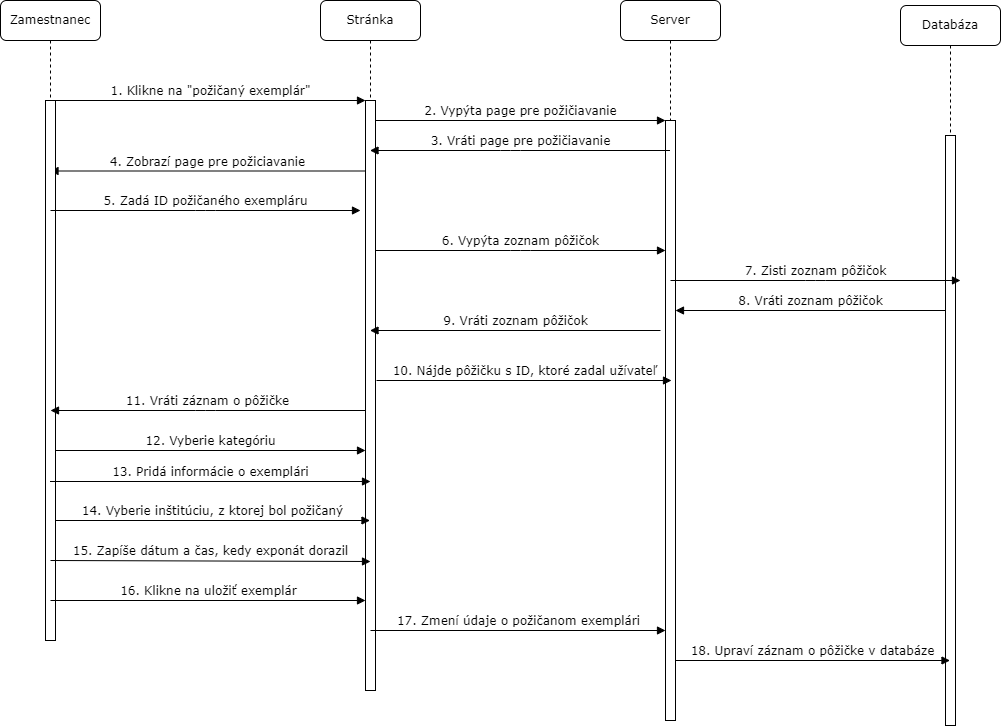

The diagram above was exported from draw.io. Its source (the exported page's mxGraphModel, read from the mxfile embedded in the PNG):
<mxGraphModel dx="1221" dy="725" grid="1" gridSize="10" guides="1" tooltips="1" connect="1" arrows="1" fold="1" page="1" pageScale="1" pageWidth="1100" pageHeight="850" background="none" math="0" shadow="0">
  <root>
    <mxCell id="0" />
    <mxCell id="1" parent="0" />
    <mxCell id="Ip2iQFSxtUsgC6kapPmH-1" value="Stránka" style="shape=umlLifeline;perimeter=lifelinePerimeter;whiteSpace=wrap;html=1;container=1;collapsible=0;recursiveResize=0;outlineConnect=0;rounded=1;shadow=0;comic=0;labelBackgroundColor=none;strokeWidth=1;fontFamily=Verdana;fontSize=12;align=center;" parent="1" vertex="1">
      <mxGeometry x="430" y="90" width="100" height="690" as="geometry" />
    </mxCell>
    <mxCell id="Ip2iQFSxtUsgC6kapPmH-2" value="" style="html=1;points=[];perimeter=orthogonalPerimeter;rounded=0;shadow=0;comic=0;labelBackgroundColor=none;strokeWidth=1;fontFamily=Verdana;fontSize=12;align=center;" parent="Ip2iQFSxtUsgC6kapPmH-1" vertex="1">
      <mxGeometry x="45" y="100" width="10" height="590" as="geometry" />
    </mxCell>
    <mxCell id="Ip2iQFSxtUsgC6kapPmH-3" value="4. Zobrazí page pre požiciavanie" style="html=1;verticalAlign=bottom;endArrow=block;labelBackgroundColor=none;fontFamily=Verdana;fontSize=12;" parent="Ip2iQFSxtUsgC6kapPmH-1" target="Ip2iQFSxtUsgC6kapPmH-8" edge="1">
      <mxGeometry relative="1" as="geometry">
        <mxPoint x="45" y="170.5" as="sourcePoint" />
        <mxPoint x="215" y="170" as="targetPoint" />
      </mxGeometry>
    </mxCell>
    <mxCell id="BczKWU7nygc4wVD5mSTH-5" value="6. Vypýta zoznam pôžičok" style="html=1;verticalAlign=bottom;endArrow=block;entryX=0;entryY=0;labelBackgroundColor=none;fontFamily=Verdana;fontSize=12;edgeStyle=elbowEdgeStyle;elbow=vertical;" edge="1" parent="Ip2iQFSxtUsgC6kapPmH-1">
      <mxGeometry relative="1" as="geometry">
        <mxPoint x="55" y="250" as="sourcePoint" />
        <mxPoint x="345" y="250" as="targetPoint" />
      </mxGeometry>
    </mxCell>
    <mxCell id="Ip2iQFSxtUsgC6kapPmH-4" value="Server" style="shape=umlLifeline;perimeter=lifelinePerimeter;whiteSpace=wrap;html=1;container=1;collapsible=0;recursiveResize=0;outlineConnect=0;rounded=1;shadow=0;comic=0;labelBackgroundColor=none;strokeWidth=1;fontFamily=Verdana;fontSize=12;align=center;" parent="1" vertex="1">
      <mxGeometry x="730" y="90" width="100" height="720" as="geometry" />
    </mxCell>
    <mxCell id="Ip2iQFSxtUsgC6kapPmH-5" value="" style="html=1;points=[];perimeter=orthogonalPerimeter;rounded=0;shadow=0;comic=0;labelBackgroundColor=none;strokeWidth=1;fontFamily=Verdana;fontSize=12;align=center;" parent="Ip2iQFSxtUsgC6kapPmH-4" vertex="1">
      <mxGeometry x="45" y="120" width="10" height="600" as="geometry" />
    </mxCell>
    <mxCell id="BczKWU7nygc4wVD5mSTH-8" value="8. Vráti zoznam pôžičok" style="html=1;verticalAlign=bottom;endArrow=block;labelBackgroundColor=none;fontFamily=Verdana;fontSize=12;" edge="1" parent="Ip2iQFSxtUsgC6kapPmH-4" target="Ip2iQFSxtUsgC6kapPmH-5">
      <mxGeometry relative="1" as="geometry">
        <mxPoint x="325" y="310" as="sourcePoint" />
        <mxPoint x="60" y="310" as="targetPoint" />
      </mxGeometry>
    </mxCell>
    <mxCell id="Ip2iQFSxtUsgC6kapPmH-6" value="Databáza" style="shape=umlLifeline;perimeter=lifelinePerimeter;whiteSpace=wrap;html=1;container=1;collapsible=0;recursiveResize=0;outlineConnect=0;rounded=1;shadow=0;comic=0;labelBackgroundColor=none;strokeWidth=1;fontFamily=Verdana;fontSize=12;align=center;" parent="1" vertex="1">
      <mxGeometry x="1010" y="95" width="100" height="720" as="geometry" />
    </mxCell>
    <mxCell id="Ip2iQFSxtUsgC6kapPmH-7" value="" style="html=1;points=[];perimeter=orthogonalPerimeter;rounded=0;shadow=0;comic=0;labelBackgroundColor=none;strokeWidth=1;fontFamily=Verdana;fontSize=12;align=center;" parent="Ip2iQFSxtUsgC6kapPmH-6" vertex="1">
      <mxGeometry x="45" y="130" width="10" height="590" as="geometry" />
    </mxCell>
    <mxCell id="Ip2iQFSxtUsgC6kapPmH-24" value="18. Upraví záznam o pôžičke v databáze" style="html=1;verticalAlign=bottom;endArrow=block;labelBackgroundColor=none;fontFamily=Verdana;fontSize=12;" parent="Ip2iQFSxtUsgC6kapPmH-6" edge="1" target="Ip2iQFSxtUsgC6kapPmH-6">
      <mxGeometry relative="1" as="geometry">
        <mxPoint x="-225" y="655" as="sourcePoint" />
        <mxPoint x="20" y="655" as="targetPoint" />
      </mxGeometry>
    </mxCell>
    <mxCell id="Ip2iQFSxtUsgC6kapPmH-8" value="Zamestnanec" style="shape=umlLifeline;perimeter=lifelinePerimeter;whiteSpace=wrap;html=1;container=1;collapsible=0;recursiveResize=0;outlineConnect=0;rounded=1;shadow=0;comic=0;labelBackgroundColor=none;strokeWidth=1;fontFamily=Verdana;fontSize=12;align=center;" parent="1" vertex="1">
      <mxGeometry x="110" y="90" width="100" height="640" as="geometry" />
    </mxCell>
    <mxCell id="Ip2iQFSxtUsgC6kapPmH-9" value="" style="html=1;points=[];perimeter=orthogonalPerimeter;rounded=0;shadow=0;comic=0;labelBackgroundColor=none;strokeWidth=1;fontFamily=Verdana;fontSize=12;align=center;" parent="Ip2iQFSxtUsgC6kapPmH-8" vertex="1">
      <mxGeometry x="45" y="100" width="10" height="540" as="geometry" />
    </mxCell>
    <mxCell id="Ip2iQFSxtUsgC6kapPmH-22" value="14. Vyberie inštitúciu, z ktorej bol požičaný" style="html=1;verticalAlign=bottom;endArrow=block;labelBackgroundColor=none;fontFamily=Verdana;fontSize=12;" parent="Ip2iQFSxtUsgC6kapPmH-8" edge="1" target="Ip2iQFSxtUsgC6kapPmH-1">
      <mxGeometry relative="1" as="geometry">
        <mxPoint x="55" y="520" as="sourcePoint" />
        <mxPoint x="350" y="521" as="targetPoint" />
      </mxGeometry>
    </mxCell>
    <mxCell id="Ip2iQFSxtUsgC6kapPmH-10" value="1. Klikne na &quot;požičaný exemplár&quot;" style="html=1;verticalAlign=bottom;endArrow=block;entryX=0;entryY=0;labelBackgroundColor=none;fontFamily=Verdana;fontSize=12;edgeStyle=elbowEdgeStyle;elbow=vertical;" parent="1" source="Ip2iQFSxtUsgC6kapPmH-9" target="Ip2iQFSxtUsgC6kapPmH-2" edge="1">
      <mxGeometry relative="1" as="geometry">
        <mxPoint x="230" y="200" as="sourcePoint" />
      </mxGeometry>
    </mxCell>
    <mxCell id="Ip2iQFSxtUsgC6kapPmH-11" value="2. Vypýta page pre požičiavanie" style="html=1;verticalAlign=bottom;endArrow=block;entryX=0;entryY=0;labelBackgroundColor=none;fontFamily=Verdana;fontSize=12;edgeStyle=elbowEdgeStyle;elbow=vertical;" parent="1" source="Ip2iQFSxtUsgC6kapPmH-2" target="Ip2iQFSxtUsgC6kapPmH-5" edge="1">
      <mxGeometry relative="1" as="geometry">
        <mxPoint x="560" y="210" as="sourcePoint" />
      </mxGeometry>
    </mxCell>
    <mxCell id="Ip2iQFSxtUsgC6kapPmH-12" value="3. Vráti page pre požičiavanie" style="html=1;verticalAlign=bottom;endArrow=block;labelBackgroundColor=none;fontFamily=Verdana;fontSize=12;" parent="1" source="Ip2iQFSxtUsgC6kapPmH-4" target="Ip2iQFSxtUsgC6kapPmH-1" edge="1">
      <mxGeometry relative="1" as="geometry">
        <mxPoint x="770" y="240" as="sourcePoint" />
        <mxPoint x="530" y="240" as="targetPoint" />
        <Array as="points">
          <mxPoint x="620" y="240" />
        </Array>
      </mxGeometry>
    </mxCell>
    <mxCell id="Ip2iQFSxtUsgC6kapPmH-13" value="10. Nájde pôžičku s ID, ktoré zadal užívateľ" style="html=1;verticalAlign=bottom;endArrow=block;labelBackgroundColor=none;fontFamily=Verdana;fontSize=12;" parent="1" edge="1">
      <mxGeometry relative="1" as="geometry">
        <mxPoint x="486" y="470" as="sourcePoint" />
        <mxPoint x="781" y="470" as="targetPoint" />
      </mxGeometry>
    </mxCell>
    <mxCell id="Ip2iQFSxtUsgC6kapPmH-18" value="12. Vyberie kategóriu" style="html=1;verticalAlign=bottom;endArrow=block;labelBackgroundColor=none;fontFamily=Verdana;fontSize=12;" parent="1" edge="1">
      <mxGeometry relative="1" as="geometry">
        <mxPoint x="165" y="540" as="sourcePoint" />
        <mxPoint x="475" y="540" as="targetPoint" />
      </mxGeometry>
    </mxCell>
    <mxCell id="Ip2iQFSxtUsgC6kapPmH-19" value="13. Pridá informácie o exemplári" style="html=1;verticalAlign=bottom;endArrow=block;labelBackgroundColor=none;fontFamily=Verdana;fontSize=12;" parent="1" edge="1" source="Ip2iQFSxtUsgC6kapPmH-8">
      <mxGeometry relative="1" as="geometry">
        <mxPoint x="180" y="571" as="sourcePoint" />
        <mxPoint x="480" y="571" as="targetPoint" />
      </mxGeometry>
    </mxCell>
    <mxCell id="Ip2iQFSxtUsgC6kapPmH-21" value="16. Klikne na uložiť exemplár" style="html=1;verticalAlign=bottom;endArrow=block;labelBackgroundColor=none;fontFamily=Verdana;fontSize=12;" parent="1" edge="1" target="Ip2iQFSxtUsgC6kapPmH-2">
      <mxGeometry relative="1" as="geometry">
        <mxPoint x="160" y="690" as="sourcePoint" />
        <mxPoint x="460" y="690" as="targetPoint" />
      </mxGeometry>
    </mxCell>
    <mxCell id="Ip2iQFSxtUsgC6kapPmH-23" value="17. Zmení údaje o požičanom exemplári" style="html=1;verticalAlign=bottom;endArrow=block;labelBackgroundColor=none;fontFamily=Verdana;fontSize=12;" parent="1" edge="1">
      <mxGeometry relative="1" as="geometry">
        <mxPoint x="480" y="720" as="sourcePoint" />
        <mxPoint x="775" y="720" as="targetPoint" />
      </mxGeometry>
    </mxCell>
    <mxCell id="BczKWU7nygc4wVD5mSTH-1" value="15. Zapíše dátum a čas, kedy exponát dorazil" style="html=1;verticalAlign=bottom;endArrow=block;labelBackgroundColor=none;fontFamily=Verdana;fontSize=12;" edge="1" parent="1">
      <mxGeometry relative="1" as="geometry">
        <mxPoint x="160" y="650" as="sourcePoint" />
        <mxPoint x="480" y="651" as="targetPoint" />
      </mxGeometry>
    </mxCell>
    <mxCell id="BczKWU7nygc4wVD5mSTH-4" value="5. Zadá ID požičaného exempláru" style="html=1;verticalAlign=bottom;endArrow=block;entryX=0;entryY=0;labelBackgroundColor=none;fontFamily=Verdana;fontSize=12;edgeStyle=elbowEdgeStyle;elbow=vertical;" edge="1" parent="1">
      <mxGeometry relative="1" as="geometry">
        <mxPoint x="160" y="300" as="sourcePoint" />
        <mxPoint x="470" y="300" as="targetPoint" />
      </mxGeometry>
    </mxCell>
    <mxCell id="BczKWU7nygc4wVD5mSTH-6" value="7. Zisti zoznam pôžičok" style="html=1;verticalAlign=bottom;endArrow=block;entryX=0;entryY=0;labelBackgroundColor=none;fontFamily=Verdana;fontSize=12;edgeStyle=elbowEdgeStyle;elbow=vertical;" edge="1" parent="1">
      <mxGeometry relative="1" as="geometry">
        <mxPoint x="780" y="370" as="sourcePoint" />
        <mxPoint x="1070" y="370" as="targetPoint" />
      </mxGeometry>
    </mxCell>
    <mxCell id="BczKWU7nygc4wVD5mSTH-9" value="9. Vráti zoznam pôžičok" style="html=1;verticalAlign=bottom;endArrow=block;labelBackgroundColor=none;fontFamily=Verdana;fontSize=12;" edge="1" parent="1" target="Ip2iQFSxtUsgC6kapPmH-1">
      <mxGeometry relative="1" as="geometry">
        <mxPoint x="770" y="420" as="sourcePoint" />
        <mxPoint x="510" y="420" as="targetPoint" />
      </mxGeometry>
    </mxCell>
    <mxCell id="BczKWU7nygc4wVD5mSTH-10" value="11. Vráti záznam o pôžičke" style="html=1;verticalAlign=bottom;endArrow=block;labelBackgroundColor=none;fontFamily=Verdana;fontSize=12;" edge="1" parent="1">
      <mxGeometry relative="1" as="geometry">
        <mxPoint x="475" y="500" as="sourcePoint" />
        <mxPoint x="160" y="500" as="targetPoint" />
        <Array as="points">
          <mxPoint x="315" y="500" />
        </Array>
      </mxGeometry>
    </mxCell>
  </root>
</mxGraphModel>